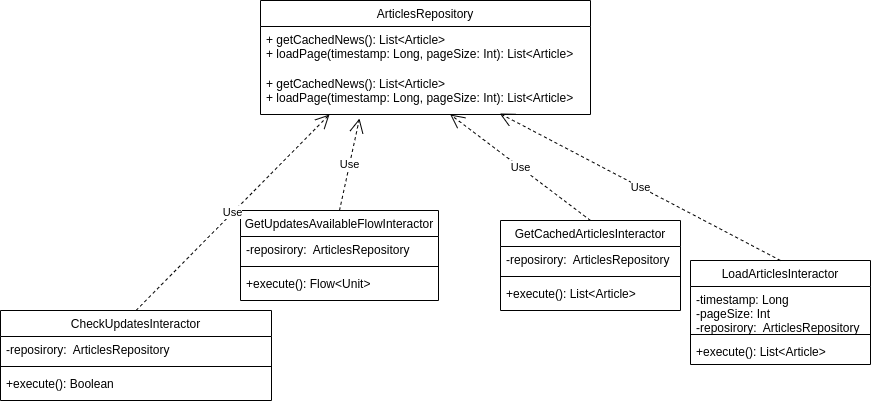

The diagram above was exported from draw.io. Its source (the exported page's mxGraphModel, read from the mxfile embedded in the PNG):
<mxGraphModel dx="2181" dy="744" grid="1" gridSize="10" guides="1" tooltips="1" connect="1" arrows="1" fold="1" page="1" pageScale="1" pageWidth="827" pageHeight="1169" math="0" shadow="0">
  <root>
    <mxCell id="0" />
    <mxCell id="1" parent="0" />
    <mxCell id="OEYGaQ3Ffo02JyiQ9VlH-1" value="GetCachedArticlesInteractor" style="swimlane;fontStyle=0;align=center;verticalAlign=top;childLayout=stackLayout;horizontal=1;startSize=26;horizontalStack=0;resizeParent=1;resizeLast=0;collapsible=1;marginBottom=0;rounded=0;shadow=0;strokeWidth=1;" parent="1" vertex="1">
      <mxGeometry x="280" y="820" width="180" height="90" as="geometry">
        <mxRectangle x="230" y="140" width="160" height="26" as="alternateBounds" />
      </mxGeometry>
    </mxCell>
    <mxCell id="OEYGaQ3Ffo02JyiQ9VlH-2" value="-reposirory:  ArticlesRepository" style="text;align=left;verticalAlign=top;spacingLeft=4;spacingRight=4;overflow=hidden;rotatable=0;points=[[0,0.5],[1,0.5]];portConstraint=eastwest;rounded=0;shadow=0;html=0;" parent="OEYGaQ3Ffo02JyiQ9VlH-1" vertex="1">
      <mxGeometry y="26" width="180" height="26" as="geometry" />
    </mxCell>
    <mxCell id="OEYGaQ3Ffo02JyiQ9VlH-3" value="" style="line;html=1;strokeWidth=1;align=left;verticalAlign=middle;spacingTop=-1;spacingLeft=3;spacingRight=3;rotatable=0;labelPosition=right;points=[];portConstraint=eastwest;" parent="OEYGaQ3Ffo02JyiQ9VlH-1" vertex="1">
      <mxGeometry y="52" width="180" height="8" as="geometry" />
    </mxCell>
    <mxCell id="OEYGaQ3Ffo02JyiQ9VlH-4" value="+execute(): List&lt;Article&gt;" style="text;align=left;verticalAlign=top;spacingLeft=4;spacingRight=4;overflow=hidden;rotatable=0;points=[[0,0.5],[1,0.5]];portConstraint=eastwest;" parent="OEYGaQ3Ffo02JyiQ9VlH-1" vertex="1">
      <mxGeometry y="60" width="180" height="26" as="geometry" />
    </mxCell>
    <mxCell id="OEYGaQ3Ffo02JyiQ9VlH-5" value="LoadArticlesInteractor" style="swimlane;fontStyle=0;align=center;verticalAlign=top;childLayout=stackLayout;horizontal=1;startSize=26;horizontalStack=0;resizeParent=1;resizeLast=0;collapsible=1;marginBottom=0;rounded=0;shadow=0;strokeWidth=1;" parent="1" vertex="1">
      <mxGeometry x="470" y="860" width="180" height="104" as="geometry">
        <mxRectangle x="230" y="140" width="160" height="26" as="alternateBounds" />
      </mxGeometry>
    </mxCell>
    <mxCell id="OEYGaQ3Ffo02JyiQ9VlH-6" value="-timestamp: Long&#10;-pageSize: Int&#10;-reposirory:  ArticlesRepository" style="text;align=left;verticalAlign=top;spacingLeft=4;spacingRight=4;overflow=hidden;rotatable=0;points=[[0,0.5],[1,0.5]];portConstraint=eastwest;rounded=0;shadow=0;html=0;" parent="OEYGaQ3Ffo02JyiQ9VlH-5" vertex="1">
      <mxGeometry y="26" width="180" height="44" as="geometry" />
    </mxCell>
    <mxCell id="OEYGaQ3Ffo02JyiQ9VlH-7" value="" style="line;html=1;strokeWidth=1;align=left;verticalAlign=middle;spacingTop=-1;spacingLeft=3;spacingRight=3;rotatable=0;labelPosition=right;points=[];portConstraint=eastwest;" parent="OEYGaQ3Ffo02JyiQ9VlH-5" vertex="1">
      <mxGeometry y="70" width="180" height="8" as="geometry" />
    </mxCell>
    <mxCell id="OEYGaQ3Ffo02JyiQ9VlH-8" value="+execute(): List&lt;Article&gt;" style="text;align=left;verticalAlign=top;spacingLeft=4;spacingRight=4;overflow=hidden;rotatable=0;points=[[0,0.5],[1,0.5]];portConstraint=eastwest;" parent="OEYGaQ3Ffo02JyiQ9VlH-5" vertex="1">
      <mxGeometry y="78" width="180" height="26" as="geometry" />
    </mxCell>
    <mxCell id="OEYGaQ3Ffo02JyiQ9VlH-9" value="GetUpdatesAvailableFlowInteractor" style="swimlane;fontStyle=0;align=center;verticalAlign=top;childLayout=stackLayout;horizontal=1;startSize=26;horizontalStack=0;resizeParent=1;resizeLast=0;collapsible=1;marginBottom=0;rounded=0;shadow=0;strokeWidth=1;" parent="1" vertex="1">
      <mxGeometry x="20" y="810" width="198" height="90" as="geometry">
        <mxRectangle x="230" y="140" width="160" height="26" as="alternateBounds" />
      </mxGeometry>
    </mxCell>
    <mxCell id="OEYGaQ3Ffo02JyiQ9VlH-10" value="-reposirory:  ArticlesRepository" style="text;align=left;verticalAlign=top;spacingLeft=4;spacingRight=4;overflow=hidden;rotatable=0;points=[[0,0.5],[1,0.5]];portConstraint=eastwest;rounded=0;shadow=0;html=0;" parent="OEYGaQ3Ffo02JyiQ9VlH-9" vertex="1">
      <mxGeometry y="26" width="198" height="26" as="geometry" />
    </mxCell>
    <mxCell id="OEYGaQ3Ffo02JyiQ9VlH-11" value="" style="line;html=1;strokeWidth=1;align=left;verticalAlign=middle;spacingTop=-1;spacingLeft=3;spacingRight=3;rotatable=0;labelPosition=right;points=[];portConstraint=eastwest;" parent="OEYGaQ3Ffo02JyiQ9VlH-9" vertex="1">
      <mxGeometry y="52" width="198" height="8" as="geometry" />
    </mxCell>
    <mxCell id="OEYGaQ3Ffo02JyiQ9VlH-12" value="+execute(): Flow&lt;Unit&gt;" style="text;align=left;verticalAlign=top;spacingLeft=4;spacingRight=4;overflow=hidden;rotatable=0;points=[[0,0.5],[1,0.5]];portConstraint=eastwest;" parent="OEYGaQ3Ffo02JyiQ9VlH-9" vertex="1">
      <mxGeometry y="60" width="198" height="26" as="geometry" />
    </mxCell>
    <mxCell id="OEYGaQ3Ffo02JyiQ9VlH-13" value="ArticlesRepository" style="swimlane;fontStyle=0;align=center;verticalAlign=top;childLayout=stackLayout;horizontal=1;startSize=26;horizontalStack=0;resizeParent=1;resizeLast=0;collapsible=1;marginBottom=0;rounded=0;shadow=0;strokeWidth=1;" parent="1" vertex="1">
      <mxGeometry x="40" y="600" width="330" height="114" as="geometry">
        <mxRectangle x="230" y="140" width="160" height="26" as="alternateBounds" />
      </mxGeometry>
    </mxCell>
    <mxCell id="eS6fMEUAMBUE5h9rDqsi-1" value="+ getCachedNews(): List&lt;Article&gt;&#10;+ loadPage(timestamp: Long, pageSize: Int): List&lt;Article&gt;" style="text;align=left;verticalAlign=top;spacingLeft=4;spacingRight=4;overflow=hidden;rotatable=0;points=[[0,0.5],[1,0.5]];portConstraint=eastwest;" parent="OEYGaQ3Ffo02JyiQ9VlH-13" vertex="1">
      <mxGeometry y="26" width="330" height="44" as="geometry" />
    </mxCell>
    <mxCell id="OEYGaQ3Ffo02JyiQ9VlH-14" value="+ getCachedNews(): List&lt;Article&gt;&#10;+ loadPage(timestamp: Long, pageSize: Int): List&lt;Article&gt;" style="text;align=left;verticalAlign=top;spacingLeft=4;spacingRight=4;overflow=hidden;rotatable=0;points=[[0,0.5],[1,0.5]];portConstraint=eastwest;" parent="OEYGaQ3Ffo02JyiQ9VlH-13" vertex="1">
      <mxGeometry y="70" width="330" height="44" as="geometry" />
    </mxCell>
    <mxCell id="OEYGaQ3Ffo02JyiQ9VlH-15" value="CheckUpdatesInteractor" style="swimlane;fontStyle=0;align=center;verticalAlign=top;childLayout=stackLayout;horizontal=1;startSize=26;horizontalStack=0;resizeParent=1;resizeLast=0;collapsible=1;marginBottom=0;rounded=0;shadow=0;strokeWidth=1;" parent="1" vertex="1">
      <mxGeometry x="-220" y="910" width="271" height="90" as="geometry">
        <mxRectangle x="230" y="140" width="160" height="26" as="alternateBounds" />
      </mxGeometry>
    </mxCell>
    <mxCell id="OEYGaQ3Ffo02JyiQ9VlH-16" value="-reposirory:  ArticlesRepository" style="text;align=left;verticalAlign=top;spacingLeft=4;spacingRight=4;overflow=hidden;rotatable=0;points=[[0,0.5],[1,0.5]];portConstraint=eastwest;rounded=0;shadow=0;html=0;" parent="OEYGaQ3Ffo02JyiQ9VlH-15" vertex="1">
      <mxGeometry y="26" width="271" height="26" as="geometry" />
    </mxCell>
    <mxCell id="OEYGaQ3Ffo02JyiQ9VlH-17" value="" style="line;html=1;strokeWidth=1;align=left;verticalAlign=middle;spacingTop=-1;spacingLeft=3;spacingRight=3;rotatable=0;labelPosition=right;points=[];portConstraint=eastwest;" parent="OEYGaQ3Ffo02JyiQ9VlH-15" vertex="1">
      <mxGeometry y="52" width="271" height="8" as="geometry" />
    </mxCell>
    <mxCell id="OEYGaQ3Ffo02JyiQ9VlH-18" value="+execute(): Boolean" style="text;align=left;verticalAlign=top;spacingLeft=4;spacingRight=4;overflow=hidden;rotatable=0;points=[[0,0.5],[1,0.5]];portConstraint=eastwest;" parent="OEYGaQ3Ffo02JyiQ9VlH-15" vertex="1">
      <mxGeometry y="60" width="271" height="26" as="geometry" />
    </mxCell>
    <mxCell id="OEYGaQ3Ffo02JyiQ9VlH-23" value="Use" style="endArrow=open;endSize=12;dashed=1;html=1;rounded=0;exitX=0.5;exitY=0;exitDx=0;exitDy=0;entryX=0.209;entryY=1;entryDx=0;entryDy=0;entryPerimeter=0;" parent="1" source="OEYGaQ3Ffo02JyiQ9VlH-15" target="OEYGaQ3Ffo02JyiQ9VlH-14" edge="1">
      <mxGeometry width="160" relative="1" as="geometry">
        <mxPoint x="40" y="1150" as="sourcePoint" />
        <mxPoint x="200" y="630" as="targetPoint" />
      </mxGeometry>
    </mxCell>
    <mxCell id="OEYGaQ3Ffo02JyiQ9VlH-25" value="Use" style="endArrow=open;endSize=12;dashed=1;html=1;rounded=0;exitX=0.5;exitY=0;exitDx=0;exitDy=0;entryX=0.575;entryY=1;entryDx=0;entryDy=0;entryPerimeter=0;" parent="1" source="OEYGaQ3Ffo02JyiQ9VlH-1" target="OEYGaQ3Ffo02JyiQ9VlH-14" edge="1">
      <mxGeometry width="160" relative="1" as="geometry">
        <mxPoint x="193.5" y="730" as="sourcePoint" />
        <mxPoint x="323.03999999999996" y="640" as="targetPoint" />
      </mxGeometry>
    </mxCell>
    <mxCell id="OEYGaQ3Ffo02JyiQ9VlH-26" value="Use" style="endArrow=open;endSize=12;dashed=1;html=1;rounded=0;exitX=0.5;exitY=0;exitDx=0;exitDy=0;entryX=0.725;entryY=0.977;entryDx=0;entryDy=0;entryPerimeter=0;" parent="1" source="OEYGaQ3Ffo02JyiQ9VlH-5" target="OEYGaQ3Ffo02JyiQ9VlH-14" edge="1">
      <mxGeometry width="160" relative="1" as="geometry">
        <mxPoint x="203.5" y="740" as="sourcePoint" />
        <mxPoint x="333.03999999999996" y="650" as="targetPoint" />
      </mxGeometry>
    </mxCell>
    <mxCell id="OEYGaQ3Ffo02JyiQ9VlH-27" value="Use" style="endArrow=open;endSize=12;dashed=1;html=1;rounded=0;exitX=0.5;exitY=0;exitDx=0;exitDy=0;entryX=0.3;entryY=1.091;entryDx=0;entryDy=0;entryPerimeter=0;" parent="1" source="OEYGaQ3Ffo02JyiQ9VlH-9" target="OEYGaQ3Ffo02JyiQ9VlH-14" edge="1">
      <mxGeometry width="160" relative="1" as="geometry">
        <mxPoint x="-74.5" y="920" as="sourcePoint" />
        <mxPoint x="146.8800000000001" y="700" as="targetPoint" />
      </mxGeometry>
    </mxCell>
  </root>
</mxGraphModel>